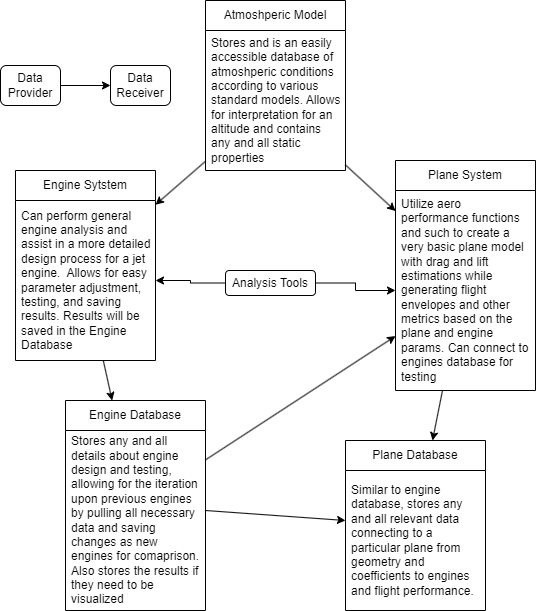

The diagram above was exported from draw.io. Its source (the exported page's mxGraphModel, read from the mxfile embedded in the PNG):
<mxGraphModel dx="1206" dy="702" grid="1" gridSize="10" guides="1" tooltips="1" connect="1" arrows="1" fold="1" page="1" pageScale="1" pageWidth="827" pageHeight="1169" math="0" shadow="0">
  <root>
    <mxCell id="WIyWlLk6GJQsqaUBKTNV-0" />
    <mxCell id="WIyWlLk6GJQsqaUBKTNV-1" parent="WIyWlLk6GJQsqaUBKTNV-0" />
    <mxCell id="V-iIh88g7Wus99Q0zdmn-0" value="Atmoshperic Model" style="swimlane;fontStyle=0;childLayout=stackLayout;horizontal=1;startSize=30;horizontalStack=0;resizeParent=1;resizeParentMax=0;resizeLast=0;collapsible=1;marginBottom=0;whiteSpace=wrap;html=1;" parent="WIyWlLk6GJQsqaUBKTNV-1" vertex="1">
      <mxGeometry x="380" y="270" width="140" height="170" as="geometry" />
    </mxCell>
    <mxCell id="V-iIh88g7Wus99Q0zdmn-1" value="Stores and is an easily accessible database of atmoshperic conditions according to various standard models. Allows for interpretation for an altitude and contains any and all static properties" style="text;strokeColor=none;fillColor=none;align=left;verticalAlign=middle;spacingLeft=4;spacingRight=4;overflow=hidden;points=[[0,0.5],[1,0.5]];portConstraint=eastwest;rotatable=0;whiteSpace=wrap;html=1;" parent="V-iIh88g7Wus99Q0zdmn-0" vertex="1">
      <mxGeometry y="30" width="140" height="140" as="geometry" />
    </mxCell>
    <mxCell id="V-iIh88g7Wus99Q0zdmn-4" value="Engine Sytstem" style="swimlane;fontStyle=0;childLayout=stackLayout;horizontal=1;startSize=30;horizontalStack=0;resizeParent=1;resizeParentMax=0;resizeLast=0;collapsible=1;marginBottom=0;whiteSpace=wrap;html=1;" parent="WIyWlLk6GJQsqaUBKTNV-1" vertex="1">
      <mxGeometry x="190" y="440" width="140" height="190" as="geometry" />
    </mxCell>
    <mxCell id="V-iIh88g7Wus99Q0zdmn-5" value="Can perform general engine analysis and assist in a more detailed design process for a jet engine.&amp;nbsp; Allows for easy parameter adjustment, testing, and saving results. Results will be saved in the Engine Database&amp;nbsp;" style="text;strokeColor=none;fillColor=none;align=left;verticalAlign=middle;spacingLeft=4;spacingRight=4;overflow=hidden;points=[[0,0.5],[1,0.5]];portConstraint=eastwest;rotatable=0;whiteSpace=wrap;html=1;" parent="V-iIh88g7Wus99Q0zdmn-4" vertex="1">
      <mxGeometry y="30" width="140" height="160" as="geometry" />
    </mxCell>
    <mxCell id="V-iIh88g7Wus99Q0zdmn-6" value="Plane System" style="swimlane;fontStyle=0;childLayout=stackLayout;horizontal=1;startSize=30;horizontalStack=0;resizeParent=1;resizeParentMax=0;resizeLast=0;collapsible=1;marginBottom=0;whiteSpace=wrap;html=1;" parent="WIyWlLk6GJQsqaUBKTNV-1" vertex="1">
      <mxGeometry x="570" y="430" width="140" height="230" as="geometry" />
    </mxCell>
    <mxCell id="V-iIh88g7Wus99Q0zdmn-7" value="Utilize aero performance functions and such to create a very basic plane model with drag and lift estimations while generating flight envelopes and other metrics based on the plane and engine params. Can connect to engines database for testing" style="text;strokeColor=none;fillColor=none;align=left;verticalAlign=middle;spacingLeft=4;spacingRight=4;overflow=hidden;points=[[0,0.5],[1,0.5]];portConstraint=eastwest;rotatable=0;whiteSpace=wrap;html=1;" parent="V-iIh88g7Wus99Q0zdmn-6" vertex="1">
      <mxGeometry y="30" width="140" height="200" as="geometry" />
    </mxCell>
    <mxCell id="V-iIh88g7Wus99Q0zdmn-8" value="Engine Database" style="swimlane;fontStyle=0;childLayout=stackLayout;horizontal=1;startSize=30;horizontalStack=0;resizeParent=1;resizeParentMax=0;resizeLast=0;collapsible=1;marginBottom=0;whiteSpace=wrap;html=1;" parent="WIyWlLk6GJQsqaUBKTNV-1" vertex="1">
      <mxGeometry x="240" y="670" width="140" height="210" as="geometry" />
    </mxCell>
    <mxCell id="V-iIh88g7Wus99Q0zdmn-9" value="Stores any and all details about engine design and testing, allowing for the iteration upon previous engines by pulling all necessary data and saving changes as new engines for comaprison. Also stores the results if they need to be visualized" style="text;strokeColor=none;fillColor=none;align=left;verticalAlign=middle;spacingLeft=4;spacingRight=4;overflow=hidden;points=[[0,0.5],[1,0.5]];portConstraint=eastwest;rotatable=0;whiteSpace=wrap;html=1;" parent="V-iIh88g7Wus99Q0zdmn-8" vertex="1">
      <mxGeometry y="30" width="140" height="180" as="geometry" />
    </mxCell>
    <mxCell id="V-iIh88g7Wus99Q0zdmn-10" value="Plane Database" style="swimlane;fontStyle=0;childLayout=stackLayout;horizontal=1;startSize=30;horizontalStack=0;resizeParent=1;resizeParentMax=0;resizeLast=0;collapsible=1;marginBottom=0;whiteSpace=wrap;html=1;" parent="WIyWlLk6GJQsqaUBKTNV-1" vertex="1">
      <mxGeometry x="520" y="710" width="140" height="170" as="geometry" />
    </mxCell>
    <mxCell id="V-iIh88g7Wus99Q0zdmn-11" value="Similar to engine database, stores any and all relevant data connecting to a particular plane from geometry and coefficients to engines and flight performance." style="text;strokeColor=none;fillColor=none;align=left;verticalAlign=middle;spacingLeft=4;spacingRight=4;overflow=hidden;points=[[0,0.5],[1,0.5]];portConstraint=eastwest;rotatable=0;whiteSpace=wrap;html=1;" parent="V-iIh88g7Wus99Q0zdmn-10" vertex="1">
      <mxGeometry y="30" width="140" height="140" as="geometry" />
    </mxCell>
    <mxCell id="V-iIh88g7Wus99Q0zdmn-14" value="" style="endArrow=classic;html=1;rounded=0;" parent="WIyWlLk6GJQsqaUBKTNV-1" source="V-iIh88g7Wus99Q0zdmn-1" target="V-iIh88g7Wus99Q0zdmn-4" edge="1">
      <mxGeometry width="50" height="50" relative="1" as="geometry">
        <mxPoint x="340" y="562" as="sourcePoint" />
        <mxPoint x="580" y="568" as="targetPoint" />
      </mxGeometry>
    </mxCell>
    <mxCell id="V-iIh88g7Wus99Q0zdmn-15" value="" style="endArrow=classic;html=1;rounded=0;" parent="WIyWlLk6GJQsqaUBKTNV-1" source="V-iIh88g7Wus99Q0zdmn-1" target="V-iIh88g7Wus99Q0zdmn-6" edge="1">
      <mxGeometry width="50" height="50" relative="1" as="geometry">
        <mxPoint x="385" y="400" as="sourcePoint" />
        <mxPoint x="340" y="456" as="targetPoint" />
      </mxGeometry>
    </mxCell>
    <mxCell id="V-iIh88g7Wus99Q0zdmn-16" value="" style="endArrow=classic;html=1;rounded=0;" parent="WIyWlLk6GJQsqaUBKTNV-1" source="V-iIh88g7Wus99Q0zdmn-5" target="V-iIh88g7Wus99Q0zdmn-8" edge="1">
      <mxGeometry width="50" height="50" relative="1" as="geometry">
        <mxPoint x="340" y="562" as="sourcePoint" />
        <mxPoint x="580" y="568" as="targetPoint" />
      </mxGeometry>
    </mxCell>
    <mxCell id="V-iIh88g7Wus99Q0zdmn-17" value="" style="endArrow=classic;html=1;rounded=0;" parent="WIyWlLk6GJQsqaUBKTNV-1" source="V-iIh88g7Wus99Q0zdmn-6" target="V-iIh88g7Wus99Q0zdmn-10" edge="1">
      <mxGeometry width="50" height="50" relative="1" as="geometry">
        <mxPoint x="340" y="547" as="sourcePoint" />
        <mxPoint x="580" y="553" as="targetPoint" />
      </mxGeometry>
    </mxCell>
    <mxCell id="V-iIh88g7Wus99Q0zdmn-18" value="" style="endArrow=classic;html=1;rounded=0;" parent="WIyWlLk6GJQsqaUBKTNV-1" source="V-iIh88g7Wus99Q0zdmn-8" target="V-iIh88g7Wus99Q0zdmn-7" edge="1">
      <mxGeometry width="50" height="50" relative="1" as="geometry">
        <mxPoint x="340" y="547" as="sourcePoint" />
        <mxPoint x="580" y="553" as="targetPoint" />
      </mxGeometry>
    </mxCell>
    <mxCell id="V-iIh88g7Wus99Q0zdmn-19" value="" style="endArrow=classic;html=1;rounded=0;" parent="WIyWlLk6GJQsqaUBKTNV-1" source="V-iIh88g7Wus99Q0zdmn-8" target="V-iIh88g7Wus99Q0zdmn-10" edge="1">
      <mxGeometry width="50" height="50" relative="1" as="geometry">
        <mxPoint x="340" y="621" as="sourcePoint" />
        <mxPoint x="480" y="744" as="targetPoint" />
      </mxGeometry>
    </mxCell>
    <mxCell id="V-iIh88g7Wus99Q0zdmn-20" value="" style="endArrow=classic;html=1;rounded=0;" parent="WIyWlLk6GJQsqaUBKTNV-1" source="V-iIh88g7Wus99Q0zdmn-21" target="V-iIh88g7Wus99Q0zdmn-22" edge="1">
      <mxGeometry width="50" height="50" relative="1" as="geometry">
        <mxPoint x="275" y="395" as="sourcePoint" />
        <mxPoint x="275" y="345" as="targetPoint" />
      </mxGeometry>
    </mxCell>
    <mxCell id="V-iIh88g7Wus99Q0zdmn-21" value="Data Provider" style="rounded=1;whiteSpace=wrap;html=1;" parent="WIyWlLk6GJQsqaUBKTNV-1" vertex="1">
      <mxGeometry x="175" y="335" width="60" height="40" as="geometry" />
    </mxCell>
    <mxCell id="V-iIh88g7Wus99Q0zdmn-22" value="Data Receiver" style="rounded=1;whiteSpace=wrap;html=1;" parent="WIyWlLk6GJQsqaUBKTNV-1" vertex="1">
      <mxGeometry x="285" y="335" width="60" height="40" as="geometry" />
    </mxCell>
    <mxCell id="V-iIh88g7Wus99Q0zdmn-26" style="edgeStyle=orthogonalEdgeStyle;rounded=0;orthogonalLoop=1;jettySize=auto;html=1;" parent="WIyWlLk6GJQsqaUBKTNV-1" source="V-iIh88g7Wus99Q0zdmn-25" target="V-iIh88g7Wus99Q0zdmn-7" edge="1">
      <mxGeometry relative="1" as="geometry" />
    </mxCell>
    <mxCell id="V-iIh88g7Wus99Q0zdmn-27" style="edgeStyle=orthogonalEdgeStyle;rounded=0;orthogonalLoop=1;jettySize=auto;html=1;" parent="WIyWlLk6GJQsqaUBKTNV-1" source="V-iIh88g7Wus99Q0zdmn-25" target="V-iIh88g7Wus99Q0zdmn-5" edge="1">
      <mxGeometry relative="1" as="geometry" />
    </mxCell>
    <mxCell id="V-iIh88g7Wus99Q0zdmn-25" value="Analysis Tools" style="rounded=1;whiteSpace=wrap;html=1;" parent="WIyWlLk6GJQsqaUBKTNV-1" vertex="1">
      <mxGeometry x="400" y="540" width="90" height="25" as="geometry" />
    </mxCell>
  </root>
</mxGraphModel>